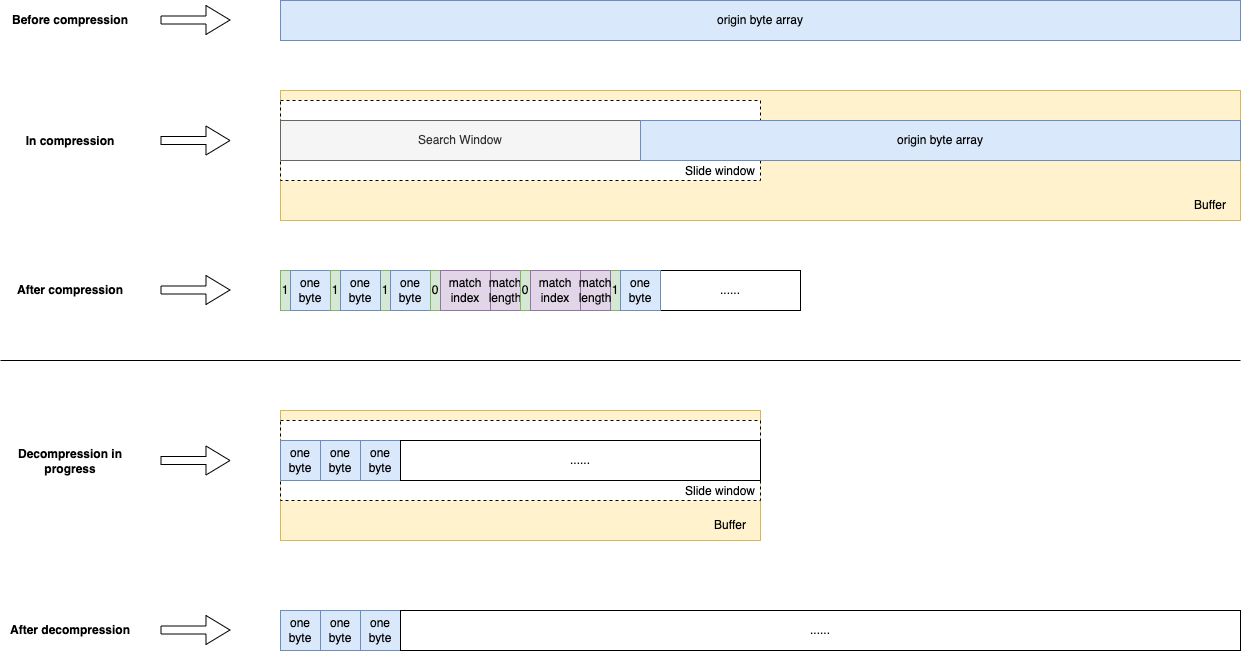

The diagram above was exported from draw.io. Its source (the exported page's mxGraphModel, read from the mxfile embedded in the PNG):
<mxGraphModel dx="2501" dy="771" grid="1" gridSize="10" guides="1" tooltips="1" connect="1" arrows="1" fold="1" page="1" pageScale="1" pageWidth="827" pageHeight="1169" math="0" shadow="0">
  <root>
    <mxCell id="0" />
    <mxCell id="1" parent="0" />
    <mxCell id="4c4bXw9lh5W2jgaI4jPR-57" value="" style="rounded=0;whiteSpace=wrap;html=1;fillColor=#fff2cc;strokeColor=#d6b656;" parent="1" vertex="1">
      <mxGeometry y="450" width="480" height="130" as="geometry" />
    </mxCell>
    <mxCell id="4c4bXw9lh5W2jgaI4jPR-8" value="" style="rounded=0;whiteSpace=wrap;html=1;fillColor=#fff2cc;strokeColor=#d6b656;" parent="1" vertex="1">
      <mxGeometry y="130" width="960" height="130" as="geometry" />
    </mxCell>
    <mxCell id="4c4bXw9lh5W2jgaI4jPR-5" value="" style="rounded=0;whiteSpace=wrap;html=1;fillColor=default;dashed=1;" parent="1" vertex="1">
      <mxGeometry y="140" width="480" height="80" as="geometry" />
    </mxCell>
    <mxCell id="4c4bXw9lh5W2jgaI4jPR-1" value="origin byte array" style="rounded=0;whiteSpace=wrap;html=1;fillColor=#dae8fc;strokeColor=#6c8ebf;" parent="1" vertex="1">
      <mxGeometry y="40" width="960" height="40" as="geometry" />
    </mxCell>
    <mxCell id="4c4bXw9lh5W2jgaI4jPR-4" value="Search Window" style="rounded=0;whiteSpace=wrap;html=1;fillColor=#f5f5f5;fontColor=#333333;strokeColor=#666666;" parent="1" vertex="1">
      <mxGeometry y="160" width="360" height="40" as="geometry" />
    </mxCell>
    <mxCell id="4c4bXw9lh5W2jgaI4jPR-7" value="Slide window" style="text;html=1;strokeColor=none;fillColor=none;align=center;verticalAlign=middle;whiteSpace=wrap;rounded=0;" parent="1" vertex="1">
      <mxGeometry x="400" y="196" width="80" height="30" as="geometry" />
    </mxCell>
    <mxCell id="4c4bXw9lh5W2jgaI4jPR-9" value="Buffer" style="text;html=1;strokeColor=none;fillColor=none;align=center;verticalAlign=middle;whiteSpace=wrap;rounded=0;" parent="1" vertex="1">
      <mxGeometry x="900" y="230" width="60" height="30" as="geometry" />
    </mxCell>
    <mxCell id="4c4bXw9lh5W2jgaI4jPR-47" value="&lt;b&gt;Before compression&lt;/b&gt;" style="text;html=1;strokeColor=none;fillColor=none;align=center;verticalAlign=middle;whiteSpace=wrap;rounded=0;" parent="1" vertex="1">
      <mxGeometry x="-280" y="40" width="140" height="40" as="geometry" />
    </mxCell>
    <mxCell id="4c4bXw9lh5W2jgaI4jPR-48" value="&lt;b&gt;In compression&lt;/b&gt;" style="text;html=1;strokeColor=none;fillColor=none;align=center;verticalAlign=middle;whiteSpace=wrap;rounded=0;" parent="1" vertex="1">
      <mxGeometry x="-280" y="161" width="140" height="39" as="geometry" />
    </mxCell>
    <mxCell id="4c4bXw9lh5W2jgaI4jPR-49" value="" style="group" parent="1" vertex="1" connectable="0">
      <mxGeometry y="310" width="520" height="40" as="geometry" />
    </mxCell>
    <mxCell id="4c4bXw9lh5W2jgaI4jPR-46" value="......" style="rounded=0;whiteSpace=wrap;html=1;" parent="4c4bXw9lh5W2jgaI4jPR-49" vertex="1">
      <mxGeometry x="380" width="140" height="40" as="geometry" />
    </mxCell>
    <mxCell id="4c4bXw9lh5W2jgaI4jPR-16" value="" style="group;fillColor=#dae8fc;strokeColor=#6c8ebf;" parent="4c4bXw9lh5W2jgaI4jPR-49" vertex="1" connectable="0">
      <mxGeometry width="50" height="40" as="geometry" />
    </mxCell>
    <mxCell id="4c4bXw9lh5W2jgaI4jPR-10" value="1" style="rounded=0;whiteSpace=wrap;html=1;fillColor=#d5e8d4;strokeColor=#82b366;" parent="4c4bXw9lh5W2jgaI4jPR-16" vertex="1">
      <mxGeometry width="10" height="40" as="geometry" />
    </mxCell>
    <mxCell id="4c4bXw9lh5W2jgaI4jPR-11" value="one&lt;br&gt;byte" style="rounded=0;whiteSpace=wrap;html=1;fillColor=#dae8fc;strokeColor=#6c8ebf;" parent="4c4bXw9lh5W2jgaI4jPR-16" vertex="1">
      <mxGeometry x="10" width="40" height="40" as="geometry" />
    </mxCell>
    <mxCell id="4c4bXw9lh5W2jgaI4jPR-17" value="" style="group;fillColor=#dae8fc;strokeColor=#6c8ebf;container=0;" parent="4c4bXw9lh5W2jgaI4jPR-49" vertex="1" connectable="0">
      <mxGeometry x="50" width="50" height="40" as="geometry" />
    </mxCell>
    <mxCell id="4c4bXw9lh5W2jgaI4jPR-21" value="1" style="rounded=0;whiteSpace=wrap;html=1;fillColor=#d5e8d4;strokeColor=#82b366;" parent="4c4bXw9lh5W2jgaI4jPR-49" vertex="1">
      <mxGeometry x="100" width="10" height="40" as="geometry" />
    </mxCell>
    <mxCell id="4c4bXw9lh5W2jgaI4jPR-22" value="one&lt;br&gt;byte" style="rounded=0;whiteSpace=wrap;html=1;fillColor=#dae8fc;strokeColor=#6c8ebf;" parent="4c4bXw9lh5W2jgaI4jPR-49" vertex="1">
      <mxGeometry x="110" width="40" height="40" as="geometry" />
    </mxCell>
    <mxCell id="4c4bXw9lh5W2jgaI4jPR-43" value="" style="group;fillColor=#dae8fc;strokeColor=#6c8ebf;container=0;" parent="4c4bXw9lh5W2jgaI4jPR-49" vertex="1" connectable="0">
      <mxGeometry x="330" width="50" height="40" as="geometry" />
    </mxCell>
    <mxCell id="4c4bXw9lh5W2jgaI4jPR-44" value="1" style="rounded=0;whiteSpace=wrap;html=1;fillColor=#d5e8d4;strokeColor=#82b366;" parent="4c4bXw9lh5W2jgaI4jPR-49" vertex="1">
      <mxGeometry x="330" width="10" height="40" as="geometry" />
    </mxCell>
    <mxCell id="4c4bXw9lh5W2jgaI4jPR-45" value="one&lt;br&gt;byte" style="rounded=0;whiteSpace=wrap;html=1;fillColor=#dae8fc;strokeColor=#6c8ebf;" parent="4c4bXw9lh5W2jgaI4jPR-49" vertex="1">
      <mxGeometry x="340" width="40" height="40" as="geometry" />
    </mxCell>
    <mxCell id="4c4bXw9lh5W2jgaI4jPR-18" value="1" style="rounded=0;whiteSpace=wrap;html=1;fillColor=#d5e8d4;strokeColor=#82b366;" parent="4c4bXw9lh5W2jgaI4jPR-49" vertex="1">
      <mxGeometry x="50" width="10" height="40" as="geometry" />
    </mxCell>
    <mxCell id="4c4bXw9lh5W2jgaI4jPR-19" value="one&lt;br&gt;byte" style="rounded=0;whiteSpace=wrap;html=1;fillColor=#dae8fc;strokeColor=#6c8ebf;" parent="4c4bXw9lh5W2jgaI4jPR-49" vertex="1">
      <mxGeometry x="60" width="40" height="40" as="geometry" />
    </mxCell>
    <mxCell id="4c4bXw9lh5W2jgaI4jPR-35" value="0" style="rounded=0;whiteSpace=wrap;html=1;fillColor=#d5e8d4;strokeColor=#82b366;" parent="4c4bXw9lh5W2jgaI4jPR-49" vertex="1">
      <mxGeometry x="150" width="10" height="40" as="geometry" />
    </mxCell>
    <mxCell id="4c4bXw9lh5W2jgaI4jPR-36" value="match index" style="rounded=0;whiteSpace=wrap;html=1;fillColor=#e1d5e7;strokeColor=#9673a6;" parent="4c4bXw9lh5W2jgaI4jPR-49" vertex="1">
      <mxGeometry x="160" width="50" height="40" as="geometry" />
    </mxCell>
    <mxCell id="4c4bXw9lh5W2jgaI4jPR-37" value="match length" style="rounded=0;whiteSpace=wrap;html=1;fillColor=#e1d5e7;strokeColor=#9673a6;" parent="4c4bXw9lh5W2jgaI4jPR-49" vertex="1">
      <mxGeometry x="210" width="30" height="40" as="geometry" />
    </mxCell>
    <mxCell id="4c4bXw9lh5W2jgaI4jPR-40" value="0" style="rounded=0;whiteSpace=wrap;html=1;fillColor=#d5e8d4;strokeColor=#82b366;" parent="4c4bXw9lh5W2jgaI4jPR-49" vertex="1">
      <mxGeometry x="240" width="10" height="40" as="geometry" />
    </mxCell>
    <mxCell id="4c4bXw9lh5W2jgaI4jPR-41" value="match index" style="rounded=0;whiteSpace=wrap;html=1;fillColor=#e1d5e7;strokeColor=#9673a6;" parent="4c4bXw9lh5W2jgaI4jPR-49" vertex="1">
      <mxGeometry x="250" width="50" height="40" as="geometry" />
    </mxCell>
    <mxCell id="4c4bXw9lh5W2jgaI4jPR-42" value="match length" style="rounded=0;whiteSpace=wrap;html=1;fillColor=#e1d5e7;strokeColor=#9673a6;" parent="4c4bXw9lh5W2jgaI4jPR-49" vertex="1">
      <mxGeometry x="300" width="30" height="40" as="geometry" />
    </mxCell>
    <mxCell id="4c4bXw9lh5W2jgaI4jPR-50" value="&lt;b&gt;After compression&lt;/b&gt;" style="text;html=1;strokeColor=none;fillColor=none;align=center;verticalAlign=middle;whiteSpace=wrap;rounded=0;" parent="1" vertex="1">
      <mxGeometry x="-280" y="310" width="140" height="40" as="geometry" />
    </mxCell>
    <mxCell id="4c4bXw9lh5W2jgaI4jPR-51" value="" style="shape=flexArrow;endArrow=classic;html=1;rounded=0;width=8;endSize=7.67;" parent="1" edge="1">
      <mxGeometry width="50" height="50" relative="1" as="geometry">
        <mxPoint x="-120" y="59.5" as="sourcePoint" />
        <mxPoint x="-50" y="59.5" as="targetPoint" />
      </mxGeometry>
    </mxCell>
    <mxCell id="4c4bXw9lh5W2jgaI4jPR-52" value="" style="shape=flexArrow;endArrow=classic;html=1;rounded=0;width=8;endSize=7.67;" parent="1" edge="1">
      <mxGeometry width="50" height="50" relative="1" as="geometry">
        <mxPoint x="-120" y="180" as="sourcePoint" />
        <mxPoint x="-50" y="180" as="targetPoint" />
      </mxGeometry>
    </mxCell>
    <mxCell id="4c4bXw9lh5W2jgaI4jPR-53" value="" style="shape=flexArrow;endArrow=classic;html=1;rounded=0;width=8;endSize=7.67;" parent="1" edge="1">
      <mxGeometry width="50" height="50" relative="1" as="geometry">
        <mxPoint x="-120" y="329.5" as="sourcePoint" />
        <mxPoint x="-50" y="329.5" as="targetPoint" />
      </mxGeometry>
    </mxCell>
    <mxCell id="4c4bXw9lh5W2jgaI4jPR-3" value="origin byte array" style="rounded=0;whiteSpace=wrap;html=1;fillColor=#dae8fc;strokeColor=#6c8ebf;" parent="1" vertex="1">
      <mxGeometry x="360" y="160" width="600" height="40" as="geometry" />
    </mxCell>
    <mxCell id="4c4bXw9lh5W2jgaI4jPR-56" value="" style="rounded=0;whiteSpace=wrap;html=1;fillColor=default;dashed=1;" parent="1" vertex="1">
      <mxGeometry y="460" width="480" height="80" as="geometry" />
    </mxCell>
    <mxCell id="4c4bXw9lh5W2jgaI4jPR-60" value="Buffer" style="text;html=1;strokeColor=none;fillColor=none;align=center;verticalAlign=middle;whiteSpace=wrap;rounded=0;" parent="1" vertex="1">
      <mxGeometry x="420" y="550" width="60" height="30" as="geometry" />
    </mxCell>
    <mxCell id="4c4bXw9lh5W2jgaI4jPR-62" value="&lt;b&gt;Decompression in progress&lt;/b&gt;" style="text;html=1;strokeColor=none;fillColor=none;align=center;verticalAlign=middle;whiteSpace=wrap;rounded=0;" parent="1" vertex="1">
      <mxGeometry x="-280" y="481" width="140" height="39" as="geometry" />
    </mxCell>
    <mxCell id="4c4bXw9lh5W2jgaI4jPR-63" value="" style="shape=flexArrow;endArrow=classic;html=1;rounded=0;width=8;endSize=7.67;" parent="1" edge="1">
      <mxGeometry width="50" height="50" relative="1" as="geometry">
        <mxPoint x="-120" y="500" as="sourcePoint" />
        <mxPoint x="-50" y="500" as="targetPoint" />
      </mxGeometry>
    </mxCell>
    <mxCell id="4c4bXw9lh5W2jgaI4jPR-86" value="" style="group" parent="1" vertex="1" connectable="0">
      <mxGeometry y="480" width="480" height="40" as="geometry" />
    </mxCell>
    <mxCell id="4c4bXw9lh5W2jgaI4jPR-58" value="one byte" style="rounded=0;whiteSpace=wrap;html=1;fillColor=#dae8fc;strokeColor=#6c8ebf;" parent="4c4bXw9lh5W2jgaI4jPR-86" vertex="1">
      <mxGeometry width="40" height="40" as="geometry" />
    </mxCell>
    <mxCell id="4c4bXw9lh5W2jgaI4jPR-59" value="one byte" style="rounded=0;whiteSpace=wrap;html=1;fillColor=#dae8fc;strokeColor=#6c8ebf;" parent="4c4bXw9lh5W2jgaI4jPR-86" vertex="1">
      <mxGeometry x="40" width="40" height="40" as="geometry" />
    </mxCell>
    <mxCell id="4c4bXw9lh5W2jgaI4jPR-64" value="one byte" style="rounded=0;whiteSpace=wrap;html=1;fillColor=#dae8fc;strokeColor=#6c8ebf;" parent="4c4bXw9lh5W2jgaI4jPR-86" vertex="1">
      <mxGeometry x="80" width="40" height="40" as="geometry" />
    </mxCell>
    <mxCell id="4c4bXw9lh5W2jgaI4jPR-84" value="......" style="rounded=0;whiteSpace=wrap;html=1;" parent="4c4bXw9lh5W2jgaI4jPR-86" vertex="1">
      <mxGeometry x="120" width="360" height="40" as="geometry" />
    </mxCell>
    <mxCell id="4c4bXw9lh5W2jgaI4jPR-88" value="one byte" style="rounded=0;whiteSpace=wrap;html=1;fillColor=#dae8fc;strokeColor=#6c8ebf;" parent="1" vertex="1">
      <mxGeometry y="650" width="40" height="40" as="geometry" />
    </mxCell>
    <mxCell id="4c4bXw9lh5W2jgaI4jPR-89" value="one byte" style="rounded=0;whiteSpace=wrap;html=1;fillColor=#dae8fc;strokeColor=#6c8ebf;" parent="1" vertex="1">
      <mxGeometry x="40" y="650" width="40" height="40" as="geometry" />
    </mxCell>
    <mxCell id="4c4bXw9lh5W2jgaI4jPR-90" value="one byte" style="rounded=0;whiteSpace=wrap;html=1;fillColor=#dae8fc;strokeColor=#6c8ebf;" parent="1" vertex="1">
      <mxGeometry x="80" y="650" width="40" height="40" as="geometry" />
    </mxCell>
    <mxCell id="4c4bXw9lh5W2jgaI4jPR-91" value="......" style="rounded=0;whiteSpace=wrap;html=1;" parent="1" vertex="1">
      <mxGeometry x="120" y="650" width="840" height="40" as="geometry" />
    </mxCell>
    <mxCell id="4c4bXw9lh5W2jgaI4jPR-92" value="&lt;b&gt;After decompression&lt;/b&gt;" style="text;html=1;strokeColor=none;fillColor=none;align=center;verticalAlign=middle;whiteSpace=wrap;rounded=0;" parent="1" vertex="1">
      <mxGeometry x="-280" y="650" width="140" height="40" as="geometry" />
    </mxCell>
    <mxCell id="4c4bXw9lh5W2jgaI4jPR-93" value="" style="shape=flexArrow;endArrow=classic;html=1;rounded=0;width=8;endSize=7.67;" parent="1" edge="1">
      <mxGeometry width="50" height="50" relative="1" as="geometry">
        <mxPoint x="-120" y="669.5" as="sourcePoint" />
        <mxPoint x="-50" y="669.5" as="targetPoint" />
      </mxGeometry>
    </mxCell>
    <mxCell id="4c4bXw9lh5W2jgaI4jPR-94" value="" style="endArrow=none;html=1;rounded=0;" parent="1" edge="1">
      <mxGeometry width="50" height="50" relative="1" as="geometry">
        <mxPoint x="-280" y="400" as="sourcePoint" />
        <mxPoint x="960" y="400" as="targetPoint" />
      </mxGeometry>
    </mxCell>
    <mxCell id="Z8sLcZtCYt-Twb3BKGdY-2" value="Slide window" style="text;html=1;strokeColor=none;fillColor=none;align=center;verticalAlign=middle;whiteSpace=wrap;rounded=0;" vertex="1" parent="1">
      <mxGeometry x="400" y="516" width="80" height="30" as="geometry" />
    </mxCell>
  </root>
</mxGraphModel>